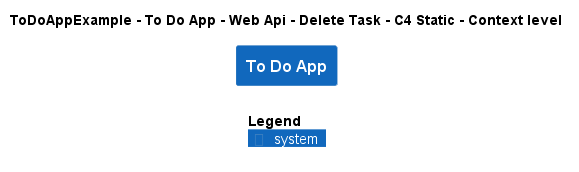

The diagram above was rendered by PlantUML. Its source (embedded in the PNG):
@startuml
!include ..\..\..\..\..\..\..\.c4s\C4_Context.puml

AddElementTag("c4interflow:lifecycle:new", $bgColor=green, $fontColor=#ffffff, $borderColor=green, $shadowing="False")
AddElementTag("c4interflow:lifecycle:changed", $bgColor=orange, $fontColor=#ffffff, $borderColor=orange, $shadowing="False")
AddElementTag("c4interflow:lifecycle:removed", $bgColor=red, $fontColor=#ffffff, $borderColor=red, $shadowing="False")

AddRelTag("c4interflow:lifecycle:new", $textColor=green, $lineColor=green)
AddRelTag("c4interflow:lifecycle:changed", $textColor=orange, $lineColor=orange)
AddRelTag("c4interflow:lifecycle:removed", $textColor=red, $lineColor=red)

SHOW_PERSON_PORTRAIT()
LAYOUT_TOP_DOWN()

skinparam linetype polyline

title ToDoAppExample - To Do App - Web Api - Delete Task - C4 Static - Context level

System(ToDoAppExample.SoftwareSystems.ToDoApp, "To Do App", "")



SHOW_LEGEND()
@enduml